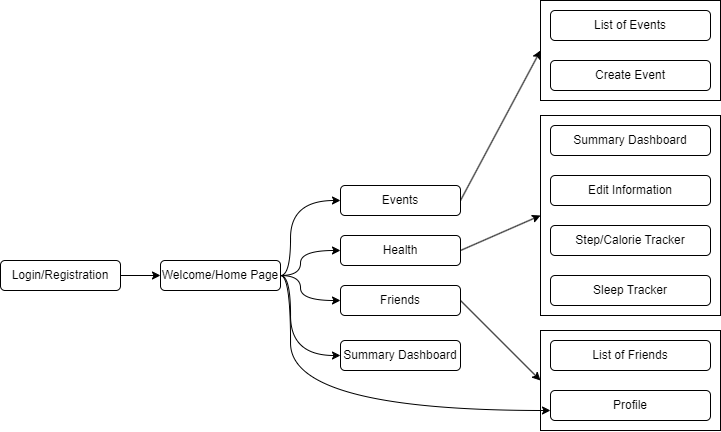

The diagram above was exported from draw.io. Its source (the exported page's mxGraphModel, read from the mxfile embedded in the PNG):
<mxGraphModel dx="1925" dy="812" grid="1" gridSize="10" guides="1" tooltips="1" connect="1" arrows="1" fold="1" page="1" pageScale="1" pageWidth="850" pageHeight="1100" math="0" shadow="0">
  <root>
    <mxCell id="0" />
    <mxCell id="1" parent="0" />
    <mxCell id="6H5xRqNoiqdr2eOtkgEf-30" value="" style="group;fillColor=none;" vertex="1" connectable="0" parent="1">
      <mxGeometry x="-310" y="400" width="180" height="100" as="geometry" />
    </mxCell>
    <mxCell id="6H5xRqNoiqdr2eOtkgEf-24" value="" style="rounded=0;whiteSpace=wrap;html=1;fillColor=#FFFFFF;" vertex="1" parent="6H5xRqNoiqdr2eOtkgEf-30">
      <mxGeometry width="180" height="100" as="geometry" />
    </mxCell>
    <mxCell id="6H5xRqNoiqdr2eOtkgEf-29" value="" style="group;fillColor=#FFFFFF;" vertex="1" connectable="0" parent="6H5xRqNoiqdr2eOtkgEf-30">
      <mxGeometry x="10" y="10" width="160" height="80" as="geometry" />
    </mxCell>
    <mxCell id="6H5xRqNoiqdr2eOtkgEf-25" value="List of Friends" style="rounded=1;whiteSpace=wrap;html=1;fillColor=#FFFFFF;" vertex="1" parent="6H5xRqNoiqdr2eOtkgEf-29">
      <mxGeometry width="160" height="30" as="geometry" />
    </mxCell>
    <mxCell id="6H5xRqNoiqdr2eOtkgEf-26" value="Profile" style="rounded=1;whiteSpace=wrap;html=1;fillColor=#FFFFFF;" vertex="1" parent="6H5xRqNoiqdr2eOtkgEf-29">
      <mxGeometry y="50" width="160" height="30" as="geometry" />
    </mxCell>
    <mxCell id="6H5xRqNoiqdr2eOtkgEf-8" style="edgeStyle=orthogonalEdgeStyle;rounded=0;orthogonalLoop=1;jettySize=auto;html=1;exitX=1;exitY=0.5;exitDx=0;exitDy=0;entryX=0;entryY=0.5;entryDx=0;entryDy=0;fillColor=#FFFFFF;" edge="1" parent="1" source="6H5xRqNoiqdr2eOtkgEf-2" target="6H5xRqNoiqdr2eOtkgEf-3">
      <mxGeometry relative="1" as="geometry" />
    </mxCell>
    <mxCell id="6H5xRqNoiqdr2eOtkgEf-2" value="Login/Registration" style="rounded=1;whiteSpace=wrap;html=1;fillColor=#FFFFFF;" vertex="1" parent="1">
      <mxGeometry x="-850" y="330" width="120" height="30" as="geometry" />
    </mxCell>
    <mxCell id="6H5xRqNoiqdr2eOtkgEf-18" style="edgeStyle=orthogonalEdgeStyle;rounded=0;orthogonalLoop=1;jettySize=auto;html=1;exitX=1;exitY=0.5;exitDx=0;exitDy=0;entryX=0;entryY=0.5;entryDx=0;entryDy=0;curved=1;fillColor=#FFFFFF;" edge="1" parent="1" source="6H5xRqNoiqdr2eOtkgEf-3" target="6H5xRqNoiqdr2eOtkgEf-5">
      <mxGeometry relative="1" as="geometry">
        <Array as="points">
          <mxPoint x="-560" y="345" />
          <mxPoint x="-560" y="270" />
        </Array>
      </mxGeometry>
    </mxCell>
    <mxCell id="6H5xRqNoiqdr2eOtkgEf-20" style="edgeStyle=orthogonalEdgeStyle;rounded=0;orthogonalLoop=1;jettySize=auto;html=1;exitX=1;exitY=0.5;exitDx=0;exitDy=0;entryX=0;entryY=0.5;entryDx=0;entryDy=0;curved=1;fillColor=#FFFFFF;" edge="1" parent="1" source="6H5xRqNoiqdr2eOtkgEf-3" target="6H5xRqNoiqdr2eOtkgEf-4">
      <mxGeometry relative="1" as="geometry">
        <Array as="points">
          <mxPoint x="-550" y="345" />
          <mxPoint x="-550" y="320" />
        </Array>
      </mxGeometry>
    </mxCell>
    <mxCell id="6H5xRqNoiqdr2eOtkgEf-21" style="edgeStyle=orthogonalEdgeStyle;rounded=0;orthogonalLoop=1;jettySize=auto;html=1;entryX=0;entryY=0.5;entryDx=0;entryDy=0;curved=1;fillColor=#FFFFFF;" edge="1" parent="1" source="6H5xRqNoiqdr2eOtkgEf-3" target="6H5xRqNoiqdr2eOtkgEf-6">
      <mxGeometry relative="1" as="geometry">
        <Array as="points">
          <mxPoint x="-550" y="345" />
          <mxPoint x="-550" y="370" />
        </Array>
      </mxGeometry>
    </mxCell>
    <mxCell id="6H5xRqNoiqdr2eOtkgEf-40" style="edgeStyle=orthogonalEdgeStyle;rounded=0;orthogonalLoop=1;jettySize=auto;html=1;entryX=0;entryY=0.5;entryDx=0;entryDy=0;curved=1;fillColor=#FFFFFF;" edge="1" parent="1" source="6H5xRqNoiqdr2eOtkgEf-3" target="6H5xRqNoiqdr2eOtkgEf-39">
      <mxGeometry relative="1" as="geometry">
        <Array as="points">
          <mxPoint x="-560" y="345" />
          <mxPoint x="-560" y="425" />
        </Array>
      </mxGeometry>
    </mxCell>
    <mxCell id="6H5xRqNoiqdr2eOtkgEf-3" value="Welcome/Home Page" style="rounded=1;whiteSpace=wrap;html=1;fillColor=#FFFFFF;" vertex="1" parent="1">
      <mxGeometry x="-690" y="330" width="120" height="30" as="geometry" />
    </mxCell>
    <mxCell id="6H5xRqNoiqdr2eOtkgEf-42" style="rounded=0;orthogonalLoop=1;jettySize=auto;html=1;entryX=0;entryY=0.5;entryDx=0;entryDy=0;exitX=1;exitY=0.5;exitDx=0;exitDy=0;fillColor=#FFFFFF;" edge="1" parent="1" source="6H5xRqNoiqdr2eOtkgEf-4" target="6H5xRqNoiqdr2eOtkgEf-23">
      <mxGeometry relative="1" as="geometry" />
    </mxCell>
    <mxCell id="6H5xRqNoiqdr2eOtkgEf-4" value="Health" style="rounded=1;whiteSpace=wrap;html=1;fillColor=#FFFFFF;" vertex="1" parent="1">
      <mxGeometry x="-510" y="305" width="120" height="30" as="geometry" />
    </mxCell>
    <mxCell id="6H5xRqNoiqdr2eOtkgEf-48" style="rounded=0;orthogonalLoop=1;jettySize=auto;html=1;entryX=0;entryY=0.5;entryDx=0;entryDy=0;exitX=1;exitY=0.5;exitDx=0;exitDy=0;fillColor=#FFFFFF;" edge="1" parent="1" source="6H5xRqNoiqdr2eOtkgEf-5" target="6H5xRqNoiqdr2eOtkgEf-44">
      <mxGeometry relative="1" as="geometry" />
    </mxCell>
    <mxCell id="6H5xRqNoiqdr2eOtkgEf-5" value="Events" style="rounded=1;whiteSpace=wrap;html=1;fillColor=#FFFFFF;" vertex="1" parent="1">
      <mxGeometry x="-510" y="255" width="120" height="30" as="geometry" />
    </mxCell>
    <mxCell id="6H5xRqNoiqdr2eOtkgEf-41" style="rounded=0;orthogonalLoop=1;jettySize=auto;html=1;entryX=0;entryY=0.5;entryDx=0;entryDy=0;exitX=1;exitY=0.5;exitDx=0;exitDy=0;fillColor=#FFFFFF;" edge="1" parent="1" source="6H5xRqNoiqdr2eOtkgEf-6" target="6H5xRqNoiqdr2eOtkgEf-24">
      <mxGeometry relative="1" as="geometry" />
    </mxCell>
    <mxCell id="6H5xRqNoiqdr2eOtkgEf-6" value="Friends" style="rounded=1;whiteSpace=wrap;html=1;fillColor=#FFFFFF;" vertex="1" parent="1">
      <mxGeometry x="-510" y="355" width="120" height="30" as="geometry" />
    </mxCell>
    <mxCell id="6H5xRqNoiqdr2eOtkgEf-31" value="" style="group;fillColor=none;" vertex="1" connectable="0" parent="1">
      <mxGeometry x="-310" y="185" width="180" height="200" as="geometry" />
    </mxCell>
    <mxCell id="6H5xRqNoiqdr2eOtkgEf-23" value="" style="rounded=0;whiteSpace=wrap;html=1;fillColor=#FFFFFF;" vertex="1" parent="6H5xRqNoiqdr2eOtkgEf-31">
      <mxGeometry width="180" height="200" as="geometry" />
    </mxCell>
    <mxCell id="6H5xRqNoiqdr2eOtkgEf-13" value="Summary Dashboard" style="rounded=1;whiteSpace=wrap;html=1;fillColor=#FFFFFF;" vertex="1" parent="6H5xRqNoiqdr2eOtkgEf-31">
      <mxGeometry x="10" y="10" width="160" height="30" as="geometry" />
    </mxCell>
    <mxCell id="6H5xRqNoiqdr2eOtkgEf-15" value="Edit Information" style="rounded=1;whiteSpace=wrap;html=1;fillColor=#FFFFFF;" vertex="1" parent="6H5xRqNoiqdr2eOtkgEf-31">
      <mxGeometry x="10" y="60" width="160" height="30" as="geometry" />
    </mxCell>
    <mxCell id="6H5xRqNoiqdr2eOtkgEf-16" value="Step/Calorie Tracker" style="rounded=1;whiteSpace=wrap;html=1;fillColor=#FFFFFF;" vertex="1" parent="6H5xRqNoiqdr2eOtkgEf-31">
      <mxGeometry x="10" y="110" width="160" height="30" as="geometry" />
    </mxCell>
    <mxCell id="6H5xRqNoiqdr2eOtkgEf-17" value="Sleep Tracker" style="rounded=1;whiteSpace=wrap;html=1;fillColor=#FFFFFF;" vertex="1" parent="6H5xRqNoiqdr2eOtkgEf-31">
      <mxGeometry x="10" y="160" width="160" height="30" as="geometry" />
    </mxCell>
    <mxCell id="6H5xRqNoiqdr2eOtkgEf-39" value="Summary Dashboard" style="rounded=1;whiteSpace=wrap;html=1;fillColor=#FFFFFF;" vertex="1" parent="1">
      <mxGeometry x="-510" y="410" width="120" height="30" as="geometry" />
    </mxCell>
    <mxCell id="6H5xRqNoiqdr2eOtkgEf-19" style="edgeStyle=orthogonalEdgeStyle;rounded=0;orthogonalLoop=1;jettySize=auto;html=1;curved=1;fillColor=#FFFFFF;" edge="1" parent="1" source="6H5xRqNoiqdr2eOtkgEf-3" target="6H5xRqNoiqdr2eOtkgEf-26">
      <mxGeometry relative="1" as="geometry">
        <mxPoint x="-230" y="480" as="targetPoint" />
        <Array as="points">
          <mxPoint x="-560" y="345" />
          <mxPoint x="-560" y="480" />
        </Array>
      </mxGeometry>
    </mxCell>
    <mxCell id="6H5xRqNoiqdr2eOtkgEf-43" value="" style="group;fillColor=#FFFFFF;" vertex="1" connectable="0" parent="1">
      <mxGeometry x="-310" y="70" width="180" height="100" as="geometry" />
    </mxCell>
    <mxCell id="6H5xRqNoiqdr2eOtkgEf-44" value="" style="rounded=0;whiteSpace=wrap;html=1;fillColor=#FFFFFF;" vertex="1" parent="6H5xRqNoiqdr2eOtkgEf-43">
      <mxGeometry width="180" height="100" as="geometry" />
    </mxCell>
    <mxCell id="6H5xRqNoiqdr2eOtkgEf-45" value="" style="group;fillColor=#FFFFFF;" vertex="1" connectable="0" parent="6H5xRqNoiqdr2eOtkgEf-43">
      <mxGeometry x="10" y="10" width="160" height="80" as="geometry" />
    </mxCell>
    <mxCell id="6H5xRqNoiqdr2eOtkgEf-46" value="List of Events" style="rounded=1;whiteSpace=wrap;html=1;fillColor=#FFFFFF;" vertex="1" parent="6H5xRqNoiqdr2eOtkgEf-45">
      <mxGeometry width="160" height="30" as="geometry" />
    </mxCell>
    <mxCell id="6H5xRqNoiqdr2eOtkgEf-47" value="Create Event" style="rounded=1;whiteSpace=wrap;html=1;fillColor=#FFFFFF;" vertex="1" parent="6H5xRqNoiqdr2eOtkgEf-45">
      <mxGeometry y="50" width="160" height="30" as="geometry" />
    </mxCell>
  </root>
</mxGraphModel>